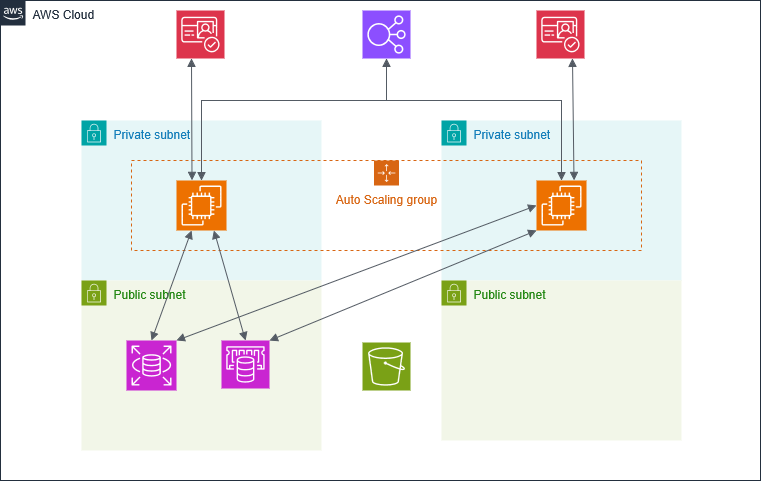

The diagram above was exported from draw.io. Its source (the exported page's mxGraphModel, read from the mxfile embedded in the PNG):
<mxGraphModel dx="1042" dy="682" grid="0" gridSize="10" guides="1" tooltips="1" connect="1" arrows="1" fold="1" page="1" pageScale="1" pageWidth="850" pageHeight="1100" background="#ffffff" math="0" shadow="0">
  <root>
    <mxCell id="0" />
    <mxCell id="1" parent="0" />
    <mxCell id="F6HIIVdz1UfirZWTyyV0-140" value="" style="sketch=0;points=[[0,0,0],[0.25,0,0],[0.5,0,0],[0.75,0,0],[1,0,0],[0,1,0],[0.25,1,0],[0.5,1,0],[0.75,1,0],[1,1,0],[0,0.25,0],[0,0.5,0],[0,0.75,0],[1,0.25,0],[1,0.5,0],[1,0.75,0]];outlineConnect=0;fontColor=#232F3E;fillColor=#7AA116;strokeColor=#ffffff;dashed=0;verticalLabelPosition=bottom;verticalAlign=top;align=center;html=1;fontSize=12;fontStyle=0;aspect=fixed;shape=mxgraph.aws4.resourceIcon;resIcon=mxgraph.aws4.s3;container=0;" vertex="1" parent="1">
      <mxGeometry x="401" y="622" width="48" height="48" as="geometry" />
    </mxCell>
    <mxCell id="F6HIIVdz1UfirZWTyyV0-141" value="" style="sketch=0;points=[[0,0,0],[0.25,0,0],[0.5,0,0],[0.75,0,0],[1,0,0],[0,1,0],[0.25,1,0],[0.5,1,0],[0.75,1,0],[1,1,0],[0,0.25,0],[0,0.5,0],[0,0.75,0],[1,0.25,0],[1,0.5,0],[1,0.75,0]];outlineConnect=0;fontColor=#232F3E;fillColor=#DD344C;strokeColor=#ffffff;dashed=0;verticalLabelPosition=bottom;verticalAlign=top;align=center;html=1;fontSize=12;fontStyle=0;aspect=fixed;shape=mxgraph.aws4.resourceIcon;resIcon=mxgraph.aws4.cognito;container=0;" vertex="1" parent="1">
      <mxGeometry x="215" y="290" width="48" height="48" as="geometry" />
    </mxCell>
    <mxCell id="F6HIIVdz1UfirZWTyyV0-144" value="" style="sketch=0;points=[[0,0,0],[0.25,0,0],[0.5,0,0],[0.75,0,0],[1,0,0],[0,1,0],[0.25,1,0],[0.5,1,0],[0.75,1,0],[1,1,0],[0,0.25,0],[0,0.5,0],[0,0.75,0],[1,0.25,0],[1,0.5,0],[1,0.75,0]];outlineConnect=0;fontColor=#232F3E;fillColor=#8C4FFF;strokeColor=#ffffff;dashed=0;verticalLabelPosition=bottom;verticalAlign=top;align=center;html=1;fontSize=12;fontStyle=0;aspect=fixed;shape=mxgraph.aws4.resourceIcon;resIcon=mxgraph.aws4.elastic_load_balancing;container=0;" vertex="1" parent="1">
      <mxGeometry x="401" y="290" width="48" height="48" as="geometry" />
    </mxCell>
    <mxCell id="F6HIIVdz1UfirZWTyyV0-128" value="AWS Cloud" style="points=[[0,0],[0.25,0],[0.5,0],[0.75,0],[1,0],[1,0.25],[1,0.5],[1,0.75],[1,1],[0.75,1],[0.5,1],[0.25,1],[0,1],[0,0.75],[0,0.5],[0,0.25]];outlineConnect=0;gradientColor=none;html=1;whiteSpace=wrap;fontSize=12;fontStyle=0;container=0;pointerEvents=0;collapsible=0;recursiveResize=0;shape=mxgraph.aws4.group;grIcon=mxgraph.aws4.group_aws_cloud_alt;strokeColor=#232F3E;fillColor=none;verticalAlign=top;align=left;spacingLeft=30;fontColor=#232F3E;dashed=0;" vertex="1" parent="1">
      <mxGeometry x="39" y="280" width="760" height="480" as="geometry" />
    </mxCell>
    <mxCell id="F6HIIVdz1UfirZWTyyV0-129" value="Private subnet" style="points=[[0,0],[0.25,0],[0.5,0],[0.75,0],[1,0],[1,0.25],[1,0.5],[1,0.75],[1,1],[0.75,1],[0.5,1],[0.25,1],[0,1],[0,0.75],[0,0.5],[0,0.25]];outlineConnect=0;gradientColor=none;html=1;whiteSpace=wrap;fontSize=12;fontStyle=0;container=0;pointerEvents=0;collapsible=0;recursiveResize=0;shape=mxgraph.aws4.group;grIcon=mxgraph.aws4.group_security_group;grStroke=0;strokeColor=#00A4A6;fillColor=#E6F6F7;verticalAlign=top;align=left;spacingLeft=30;fontColor=#147EBA;dashed=0;" vertex="1" parent="1">
      <mxGeometry x="480" y="400" width="240" height="160" as="geometry" />
    </mxCell>
    <mxCell id="F6HIIVdz1UfirZWTyyV0-133" value="Private subnet" style="points=[[0,0],[0.25,0],[0.5,0],[0.75,0],[1,0],[1,0.25],[1,0.5],[1,0.75],[1,1],[0.75,1],[0.5,1],[0.25,1],[0,1],[0,0.75],[0,0.5],[0,0.25]];outlineConnect=0;gradientColor=none;html=1;whiteSpace=wrap;fontSize=12;fontStyle=0;container=0;pointerEvents=0;collapsible=0;recursiveResize=0;shape=mxgraph.aws4.group;grIcon=mxgraph.aws4.group_security_group;grStroke=0;strokeColor=#00A4A6;fillColor=#E6F6F7;verticalAlign=top;align=left;spacingLeft=30;fontColor=#147EBA;dashed=0;" vertex="1" parent="1">
      <mxGeometry x="120" y="400" width="240" height="160" as="geometry" />
    </mxCell>
    <mxCell id="F6HIIVdz1UfirZWTyyV0-134" value="Public subnet" style="points=[[0,0],[0.25,0],[0.5,0],[0.75,0],[1,0],[1,0.25],[1,0.5],[1,0.75],[1,1],[0.75,1],[0.5,1],[0.25,1],[0,1],[0,0.75],[0,0.5],[0,0.25]];outlineConnect=0;gradientColor=none;html=1;whiteSpace=wrap;fontSize=12;fontStyle=0;container=0;pointerEvents=0;collapsible=0;recursiveResize=0;shape=mxgraph.aws4.group;grIcon=mxgraph.aws4.group_security_group;grStroke=0;strokeColor=#7AA116;fillColor=#F2F6E8;verticalAlign=top;align=left;spacingLeft=30;fontColor=#248814;dashed=0;" vertex="1" parent="1">
      <mxGeometry x="480" y="560" width="240" height="160" as="geometry" />
    </mxCell>
    <mxCell id="F6HIIVdz1UfirZWTyyV0-132" value="Public subnet" style="points=[[0,0],[0.25,0],[0.5,0],[0.75,0],[1,0],[1,0.25],[1,0.5],[1,0.75],[1,1],[0.75,1],[0.5,1],[0.25,1],[0,1],[0,0.75],[0,0.5],[0,0.25]];outlineConnect=0;gradientColor=none;html=1;whiteSpace=wrap;fontSize=12;fontStyle=0;container=0;pointerEvents=0;collapsible=0;recursiveResize=0;shape=mxgraph.aws4.group;grIcon=mxgraph.aws4.group_security_group;grStroke=0;strokeColor=#7AA116;fillColor=#F2F6E8;verticalAlign=top;align=left;spacingLeft=30;fontColor=#248814;dashed=0;" vertex="1" parent="1">
      <mxGeometry x="120" y="560" width="240" height="170" as="geometry" />
    </mxCell>
    <mxCell id="F6HIIVdz1UfirZWTyyV0-136" value="" style="sketch=0;points=[[0,0,0],[0.25,0,0],[0.5,0,0],[0.75,0,0],[1,0,0],[0,1,0],[0.25,1,0],[0.5,1,0],[0.75,1,0],[1,1,0],[0,0.25,0],[0,0.5,0],[0,0.75,0],[1,0.25,0],[1,0.5,0],[1,0.75,0]];outlineConnect=0;fontColor=#232F3E;fillColor=#ED7100;strokeColor=#ffffff;dashed=0;verticalLabelPosition=bottom;verticalAlign=top;align=center;html=1;fontSize=12;fontStyle=0;aspect=fixed;shape=mxgraph.aws4.resourceIcon;resIcon=mxgraph.aws4.ec2;container=0;" vertex="1" parent="1">
      <mxGeometry x="215" y="460" width="50" height="50" as="geometry" />
    </mxCell>
    <mxCell id="F6HIIVdz1UfirZWTyyV0-137" value="" style="sketch=0;points=[[0,0,0],[0.25,0,0],[0.5,0,0],[0.75,0,0],[1,0,0],[0,1,0],[0.25,1,0],[0.5,1,0],[0.75,1,0],[1,1,0],[0,0.25,0],[0,0.5,0],[0,0.75,0],[1,0.25,0],[1,0.5,0],[1,0.75,0]];outlineConnect=0;fontColor=#232F3E;fillColor=#ED7100;strokeColor=#ffffff;dashed=0;verticalLabelPosition=bottom;verticalAlign=top;align=center;html=1;fontSize=12;fontStyle=0;aspect=fixed;shape=mxgraph.aws4.resourceIcon;resIcon=mxgraph.aws4.ec2;container=0;" vertex="1" parent="1">
      <mxGeometry x="575" y="460" width="50" height="50" as="geometry" />
    </mxCell>
    <mxCell id="F6HIIVdz1UfirZWTyyV0-139" value="" style="sketch=0;points=[[0,0,0],[0.25,0,0],[0.5,0,0],[0.75,0,0],[1,0,0],[0,1,0],[0.25,1,0],[0.5,1,0],[0.75,1,0],[1,1,0],[0,0.25,0],[0,0.5,0],[0,0.75,0],[1,0.25,0],[1,0.5,0],[1,0.75,0]];outlineConnect=0;fontColor=#232F3E;fillColor=#C925D1;strokeColor=#ffffff;dashed=0;verticalLabelPosition=bottom;verticalAlign=top;align=center;html=1;fontSize=12;fontStyle=0;aspect=fixed;shape=mxgraph.aws4.resourceIcon;resIcon=mxgraph.aws4.rds;container=0;" vertex="1" parent="1">
      <mxGeometry x="165" y="620" width="50" height="50" as="geometry" />
    </mxCell>
    <mxCell id="F6HIIVdz1UfirZWTyyV0-138" value="" style="sketch=0;points=[[0,0,0],[0.25,0,0],[0.5,0,0],[0.75,0,0],[1,0,0],[0,1,0],[0.25,1,0],[0.5,1,0],[0.75,1,0],[1,1,0],[0,0.25,0],[0,0.5,0],[0,0.75,0],[1,0.25,0],[1,0.5,0],[1,0.75,0]];outlineConnect=0;fontColor=#232F3E;fillColor=#C925D1;strokeColor=#ffffff;dashed=0;verticalLabelPosition=bottom;verticalAlign=top;align=center;html=1;fontSize=12;fontStyle=0;aspect=fixed;shape=mxgraph.aws4.resourceIcon;resIcon=mxgraph.aws4.elasticache;container=0;" vertex="1" parent="1">
      <mxGeometry x="260" y="620" width="48" height="48" as="geometry" />
    </mxCell>
    <mxCell id="F6HIIVdz1UfirZWTyyV0-150" value="" style="sketch=0;points=[[0,0,0],[0.25,0,0],[0.5,0,0],[0.75,0,0],[1,0,0],[0,1,0],[0.25,1,0],[0.5,1,0],[0.75,1,0],[1,1,0],[0,0.25,0],[0,0.5,0],[0,0.75,0],[1,0.25,0],[1,0.5,0],[1,0.75,0]];outlineConnect=0;fontColor=#232F3E;fillColor=#DD344C;strokeColor=#ffffff;dashed=0;verticalLabelPosition=bottom;verticalAlign=top;align=center;html=1;fontSize=12;fontStyle=0;aspect=fixed;shape=mxgraph.aws4.resourceIcon;resIcon=mxgraph.aws4.cognito;container=0;" vertex="1" parent="1">
      <mxGeometry x="575" y="290" width="48" height="48" as="geometry" />
    </mxCell>
    <mxCell id="F6HIIVdz1UfirZWTyyV0-131" value="Auto Scaling group" style="points=[[0,0],[0.25,0],[0.5,0],[0.75,0],[1,0],[1,0.25],[1,0.5],[1,0.75],[1,1],[0.75,1],[0.5,1],[0.25,1],[0,1],[0,0.75],[0,0.5],[0,0.25]];outlineConnect=0;gradientColor=none;html=1;whiteSpace=wrap;fontSize=12;fontStyle=0;container=0;pointerEvents=0;collapsible=0;recursiveResize=0;shape=mxgraph.aws4.groupCenter;grIcon=mxgraph.aws4.group_auto_scaling_group;grStroke=1;strokeColor=#D86613;fillColor=none;verticalAlign=top;align=center;fontColor=#D86613;dashed=1;spacingTop=25;" vertex="1" parent="1">
      <mxGeometry x="170" y="440" width="510" height="90" as="geometry" />
    </mxCell>
    <mxCell id="F6HIIVdz1UfirZWTyyV0-151" value="" style="html=1;endArrow=block;elbow=vertical;startArrow=block;startFill=1;endFill=1;strokeColor=#545B64;rounded=0;exitX=0.5;exitY=0;exitDx=0;exitDy=0;exitPerimeter=0;" edge="1" parent="1" source="F6HIIVdz1UfirZWTyyV0-139">
      <mxGeometry width="100" relative="1" as="geometry">
        <mxPoint x="170" y="600" as="sourcePoint" />
        <mxPoint x="230" y="510" as="targetPoint" />
      </mxGeometry>
    </mxCell>
    <mxCell id="F6HIIVdz1UfirZWTyyV0-152" value="" style="html=1;endArrow=block;elbow=vertical;startArrow=block;startFill=1;endFill=1;strokeColor=#545B64;rounded=0;entryX=0;entryY=0.5;entryDx=0;entryDy=0;entryPerimeter=0;exitX=1;exitY=0;exitDx=0;exitDy=0;exitPerimeter=0;" edge="1" parent="1" source="F6HIIVdz1UfirZWTyyV0-139" target="F6HIIVdz1UfirZWTyyV0-137">
      <mxGeometry width="100" relative="1" as="geometry">
        <mxPoint x="380" y="549" as="sourcePoint" />
        <mxPoint x="480" y="549" as="targetPoint" />
      </mxGeometry>
    </mxCell>
    <mxCell id="F6HIIVdz1UfirZWTyyV0-153" value="" style="html=1;endArrow=block;elbow=vertical;startArrow=block;startFill=1;endFill=1;strokeColor=#545B64;rounded=0;exitX=0.75;exitY=0;exitDx=0;exitDy=0;exitPerimeter=0;entryX=0.75;entryY=1;entryDx=0;entryDy=0;entryPerimeter=0;" edge="1" parent="1" source="F6HIIVdz1UfirZWTyyV0-137" target="F6HIIVdz1UfirZWTyyV0-150">
      <mxGeometry width="100" relative="1" as="geometry">
        <mxPoint x="560" y="417.83" as="sourcePoint" />
        <mxPoint x="746.5" y="360.00054263565886" as="targetPoint" />
      </mxGeometry>
    </mxCell>
    <mxCell id="F6HIIVdz1UfirZWTyyV0-154" value="" style="html=1;endArrow=block;elbow=vertical;startArrow=block;startFill=1;endFill=1;strokeColor=#545B64;rounded=0;entryX=0.5;entryY=0;entryDx=0;entryDy=0;entryPerimeter=0;exitX=0.75;exitY=1;exitDx=0;exitDy=0;exitPerimeter=0;" edge="1" parent="1" source="F6HIIVdz1UfirZWTyyV0-136" target="F6HIIVdz1UfirZWTyyV0-138">
      <mxGeometry width="100" relative="1" as="geometry">
        <mxPoint x="240" y="510" as="sourcePoint" />
        <mxPoint x="340" y="549" as="targetPoint" />
      </mxGeometry>
    </mxCell>
    <mxCell id="F6HIIVdz1UfirZWTyyV0-155" value="" style="html=1;endArrow=block;elbow=vertical;startArrow=block;startFill=1;endFill=1;strokeColor=#545B64;rounded=0;edgeStyle=orthogonalEdgeStyle;exitX=0.5;exitY=0;exitDx=0;exitDy=0;exitPerimeter=0;entryX=0.5;entryY=0;entryDx=0;entryDy=0;entryPerimeter=0;" edge="1" parent="1" source="F6HIIVdz1UfirZWTyyV0-136" target="F6HIIVdz1UfirZWTyyV0-137">
      <mxGeometry width="100" relative="1" as="geometry">
        <mxPoint x="239" y="380" as="sourcePoint" />
        <mxPoint x="599" y="380" as="targetPoint" />
        <Array as="points">
          <mxPoint x="240" y="380" />
          <mxPoint x="600" y="380" />
        </Array>
      </mxGeometry>
    </mxCell>
    <mxCell id="F6HIIVdz1UfirZWTyyV0-156" value="" style="html=1;endArrow=block;elbow=vertical;startArrow=block;startFill=1;endFill=1;strokeColor=#545B64;rounded=0;entryX=0;entryY=1;entryDx=0;entryDy=0;entryPerimeter=0;exitX=1;exitY=0;exitDx=0;exitDy=0;exitPerimeter=0;" edge="1" parent="1" source="F6HIIVdz1UfirZWTyyV0-138" target="F6HIIVdz1UfirZWTyyV0-137">
      <mxGeometry width="100" relative="1" as="geometry">
        <mxPoint x="425" y="559" as="sourcePoint" />
        <mxPoint x="525" y="559" as="targetPoint" />
      </mxGeometry>
    </mxCell>
    <mxCell id="F6HIIVdz1UfirZWTyyV0-157" value="" style="html=1;endArrow=block;elbow=vertical;startArrow=none;endFill=1;strokeColor=#545B64;rounded=0;entryX=0.5;entryY=1;entryDx=0;entryDy=0;entryPerimeter=0;" edge="1" parent="1" target="F6HIIVdz1UfirZWTyyV0-144">
      <mxGeometry width="100" relative="1" as="geometry">
        <mxPoint x="425" y="380" as="sourcePoint" />
        <mxPoint x="475" y="360" as="targetPoint" />
      </mxGeometry>
    </mxCell>
    <mxCell id="F6HIIVdz1UfirZWTyyV0-158" value="" style="html=1;endArrow=block;elbow=vertical;startArrow=block;startFill=1;endFill=1;strokeColor=#545B64;rounded=0;exitX=0.25;exitY=1;exitDx=0;exitDy=0;exitPerimeter=0;entryX=0.25;entryY=0;entryDx=0;entryDy=0;entryPerimeter=0;" edge="1" parent="1">
      <mxGeometry width="100" relative="1" as="geometry">
        <mxPoint x="230" y="338" as="sourcePoint" />
        <mxPoint x="230.5" y="460" as="targetPoint" />
      </mxGeometry>
    </mxCell>
  </root>
</mxGraphModel>